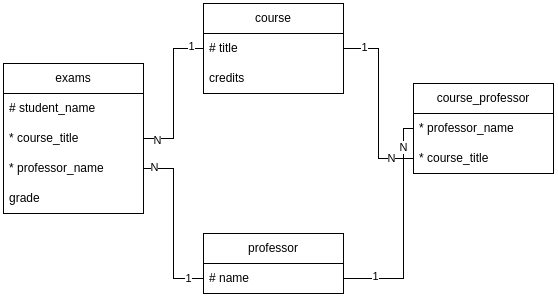

The diagram above was exported from draw.io. Its source (the exported page's mxGraphModel, read from the mxfile embedded in the PNG):
<mxGraphModel dx="862" dy="590" grid="1" gridSize="10" guides="1" tooltips="1" connect="1" arrows="1" fold="1" page="1" pageScale="1" pageWidth="827" pageHeight="1169" math="0" shadow="0">
  <root>
    <mxCell id="0" />
    <mxCell id="1" parent="0" />
    <mxCell id="aQjAhyF2oRc28TcVY2B0-4" value="exams" style="swimlane;fontStyle=0;childLayout=stackLayout;horizontal=1;startSize=30;horizontalStack=0;resizeParent=1;resizeParentMax=0;resizeLast=0;collapsible=1;marginBottom=0;whiteSpace=wrap;html=1;" parent="1" vertex="1">
      <mxGeometry x="30" y="270" width="140" height="150" as="geometry" />
    </mxCell>
    <mxCell id="aQjAhyF2oRc28TcVY2B0-5" value="# student_name" style="text;strokeColor=none;fillColor=none;align=left;verticalAlign=middle;spacingLeft=4;spacingRight=4;overflow=hidden;points=[[0,0.5],[1,0.5]];portConstraint=eastwest;rotatable=0;whiteSpace=wrap;html=1;" parent="aQjAhyF2oRc28TcVY2B0-4" vertex="1">
      <mxGeometry y="30" width="140" height="30" as="geometry" />
    </mxCell>
    <mxCell id="aQjAhyF2oRc28TcVY2B0-6" value="* course_title" style="text;strokeColor=none;fillColor=none;align=left;verticalAlign=middle;spacingLeft=4;spacingRight=4;overflow=hidden;points=[[0,0.5],[1,0.5]];portConstraint=eastwest;rotatable=0;whiteSpace=wrap;html=1;" parent="aQjAhyF2oRc28TcVY2B0-4" vertex="1">
      <mxGeometry y="60" width="140" height="30" as="geometry" />
    </mxCell>
    <mxCell id="aQjAhyF2oRc28TcVY2B0-28" value="*&amp;nbsp;professor_name" style="text;strokeColor=none;fillColor=none;align=left;verticalAlign=middle;spacingLeft=4;spacingRight=4;overflow=hidden;points=[[0,0.5],[1,0.5]];portConstraint=eastwest;rotatable=0;whiteSpace=wrap;html=1;" parent="aQjAhyF2oRc28TcVY2B0-4" vertex="1">
      <mxGeometry y="90" width="140" height="30" as="geometry" />
    </mxCell>
    <mxCell id="aQjAhyF2oRc28TcVY2B0-7" value="grade" style="text;strokeColor=none;fillColor=none;align=left;verticalAlign=middle;spacingLeft=4;spacingRight=4;overflow=hidden;points=[[0,0.5],[1,0.5]];portConstraint=eastwest;rotatable=0;whiteSpace=wrap;html=1;" parent="aQjAhyF2oRc28TcVY2B0-4" vertex="1">
      <mxGeometry y="120" width="140" height="30" as="geometry" />
    </mxCell>
    <mxCell id="aQjAhyF2oRc28TcVY2B0-8" value="&lt;span style=&quot;text-align: left;&quot;&gt;course&lt;/span&gt;" style="swimlane;fontStyle=0;childLayout=stackLayout;horizontal=1;startSize=30;horizontalStack=0;resizeParent=1;resizeParentMax=0;resizeLast=0;collapsible=1;marginBottom=0;whiteSpace=wrap;html=1;" parent="1" vertex="1">
      <mxGeometry x="230" y="210" width="140" height="90" as="geometry" />
    </mxCell>
    <mxCell id="aQjAhyF2oRc28TcVY2B0-9" value="# title&lt;span style=&quot;white-space: pre;&quot;&gt;&#09;&lt;/span&gt;" style="text;strokeColor=none;fillColor=none;align=left;verticalAlign=middle;spacingLeft=4;spacingRight=4;overflow=hidden;points=[[0,0.5],[1,0.5]];portConstraint=eastwest;rotatable=0;whiteSpace=wrap;html=1;" parent="aQjAhyF2oRc28TcVY2B0-8" vertex="1">
      <mxGeometry y="30" width="140" height="30" as="geometry" />
    </mxCell>
    <mxCell id="aQjAhyF2oRc28TcVY2B0-10" value="credits" style="text;strokeColor=none;fillColor=none;align=left;verticalAlign=middle;spacingLeft=4;spacingRight=4;overflow=hidden;points=[[0,0.5],[1,0.5]];portConstraint=eastwest;rotatable=0;whiteSpace=wrap;html=1;" parent="aQjAhyF2oRc28TcVY2B0-8" vertex="1">
      <mxGeometry y="60" width="140" height="30" as="geometry" />
    </mxCell>
    <mxCell id="aQjAhyF2oRc28TcVY2B0-13" value="&lt;div style=&quot;text-align: left;&quot;&gt;&lt;span style=&quot;background-color: initial;&quot;&gt;professor&lt;/span&gt;&lt;/div&gt;" style="swimlane;fontStyle=0;childLayout=stackLayout;horizontal=1;startSize=30;horizontalStack=0;resizeParent=1;resizeParentMax=0;resizeLast=0;collapsible=1;marginBottom=0;whiteSpace=wrap;html=1;" parent="1" vertex="1">
      <mxGeometry x="230" y="440" width="140" height="60" as="geometry" />
    </mxCell>
    <mxCell id="aQjAhyF2oRc28TcVY2B0-14" value="# name" style="text;strokeColor=none;fillColor=none;align=left;verticalAlign=middle;spacingLeft=4;spacingRight=4;overflow=hidden;points=[[0,0.5],[1,0.5]];portConstraint=eastwest;rotatable=0;whiteSpace=wrap;html=1;" parent="aQjAhyF2oRc28TcVY2B0-13" vertex="1">
      <mxGeometry y="30" width="140" height="30" as="geometry" />
    </mxCell>
    <mxCell id="aQjAhyF2oRc28TcVY2B0-16" value="&lt;span style=&quot;text-align: left;&quot;&gt;course_professor&lt;/span&gt;" style="swimlane;fontStyle=0;childLayout=stackLayout;horizontal=1;startSize=30;horizontalStack=0;resizeParent=1;resizeParentMax=0;resizeLast=0;collapsible=1;marginBottom=0;whiteSpace=wrap;html=1;" parent="1" vertex="1">
      <mxGeometry x="440" y="290" width="140" height="90" as="geometry" />
    </mxCell>
    <mxCell id="aQjAhyF2oRc28TcVY2B0-17" value="*&amp;nbsp;professor_name" style="text;strokeColor=none;fillColor=none;align=left;verticalAlign=middle;spacingLeft=4;spacingRight=4;overflow=hidden;points=[[0,0.5],[1,0.5]];portConstraint=eastwest;rotatable=0;whiteSpace=wrap;html=1;" parent="aQjAhyF2oRc28TcVY2B0-16" vertex="1">
      <mxGeometry y="30" width="140" height="30" as="geometry" />
    </mxCell>
    <mxCell id="aQjAhyF2oRc28TcVY2B0-18" value="*&amp;nbsp;course_title" style="text;strokeColor=none;fillColor=none;align=left;verticalAlign=middle;spacingLeft=4;spacingRight=4;overflow=hidden;points=[[0,0.5],[1,0.5]];portConstraint=eastwest;rotatable=0;whiteSpace=wrap;html=1;" parent="aQjAhyF2oRc28TcVY2B0-16" vertex="1">
      <mxGeometry y="60" width="140" height="30" as="geometry" />
    </mxCell>
    <mxCell id="aQjAhyF2oRc28TcVY2B0-20" style="edgeStyle=orthogonalEdgeStyle;rounded=0;orthogonalLoop=1;jettySize=auto;html=1;endArrow=none;endFill=0;" parent="1" source="aQjAhyF2oRc28TcVY2B0-9" target="aQjAhyF2oRc28TcVY2B0-18" edge="1">
      <mxGeometry relative="1" as="geometry" />
    </mxCell>
    <mxCell id="aQjAhyF2oRc28TcVY2B0-23" value="1" style="edgeLabel;html=1;align=center;verticalAlign=middle;resizable=0;points=[];" parent="aQjAhyF2oRc28TcVY2B0-20" vertex="1" connectable="0">
      <mxGeometry x="-0.637" y="1" relative="1" as="geometry">
        <mxPoint x="-12" as="offset" />
      </mxGeometry>
    </mxCell>
    <mxCell id="aQjAhyF2oRc28TcVY2B0-24" value="N" style="edgeLabel;html=1;align=center;verticalAlign=middle;resizable=0;points=[];" parent="aQjAhyF2oRc28TcVY2B0-20" vertex="1" connectable="0">
      <mxGeometry x="0.5481" y="2" relative="1" as="geometry">
        <mxPoint x="11" y="5" as="offset" />
      </mxGeometry>
    </mxCell>
    <mxCell id="aQjAhyF2oRc28TcVY2B0-21" style="edgeStyle=orthogonalEdgeStyle;rounded=0;orthogonalLoop=1;jettySize=auto;html=1;endArrow=none;endFill=0;" parent="1" source="aQjAhyF2oRc28TcVY2B0-14" target="aQjAhyF2oRc28TcVY2B0-17" edge="1">
      <mxGeometry relative="1" as="geometry">
        <Array as="points">
          <mxPoint x="430" y="485" />
          <mxPoint x="430" y="335" />
        </Array>
      </mxGeometry>
    </mxCell>
    <mxCell id="aQjAhyF2oRc28TcVY2B0-25" value="N" style="edgeLabel;html=1;align=center;verticalAlign=middle;resizable=0;points=[];" parent="aQjAhyF2oRc28TcVY2B0-21" vertex="1" connectable="0">
      <mxGeometry x="0.7429" relative="1" as="geometry">
        <mxPoint as="offset" />
      </mxGeometry>
    </mxCell>
    <mxCell id="aQjAhyF2oRc28TcVY2B0-26" value="1" style="edgeLabel;html=1;align=center;verticalAlign=middle;resizable=0;points=[];" parent="aQjAhyF2oRc28TcVY2B0-21" vertex="1" connectable="0">
      <mxGeometry x="-0.7095" y="2" relative="1" as="geometry">
        <mxPoint as="offset" />
      </mxGeometry>
    </mxCell>
    <mxCell id="aQjAhyF2oRc28TcVY2B0-22" style="edgeStyle=orthogonalEdgeStyle;rounded=0;orthogonalLoop=1;jettySize=auto;html=1;endArrow=none;endFill=0;" parent="1" source="aQjAhyF2oRc28TcVY2B0-9" target="aQjAhyF2oRc28TcVY2B0-6" edge="1">
      <mxGeometry relative="1" as="geometry" />
    </mxCell>
    <mxCell id="aQjAhyF2oRc28TcVY2B0-32" value="1" style="edgeLabel;html=1;align=center;verticalAlign=middle;resizable=0;points=[];" parent="aQjAhyF2oRc28TcVY2B0-22" vertex="1" connectable="0">
      <mxGeometry x="-0.8308" y="-2" relative="1" as="geometry">
        <mxPoint as="offset" />
      </mxGeometry>
    </mxCell>
    <mxCell id="aQjAhyF2oRc28TcVY2B0-33" value="N" style="edgeLabel;html=1;align=center;verticalAlign=middle;resizable=0;points=[];" parent="aQjAhyF2oRc28TcVY2B0-22" vertex="1" connectable="0">
      <mxGeometry x="0.8198" y="2" relative="1" as="geometry">
        <mxPoint as="offset" />
      </mxGeometry>
    </mxCell>
    <mxCell id="aQjAhyF2oRc28TcVY2B0-29" style="edgeStyle=orthogonalEdgeStyle;rounded=0;orthogonalLoop=1;jettySize=auto;html=1;entryX=0;entryY=0.5;entryDx=0;entryDy=0;endArrow=none;endFill=0;" parent="1" source="aQjAhyF2oRc28TcVY2B0-28" target="aQjAhyF2oRc28TcVY2B0-14" edge="1">
      <mxGeometry relative="1" as="geometry" />
    </mxCell>
    <mxCell id="aQjAhyF2oRc28TcVY2B0-34" value="N" style="edgeLabel;html=1;align=center;verticalAlign=middle;resizable=0;points=[];" parent="aQjAhyF2oRc28TcVY2B0-29" vertex="1" connectable="0">
      <mxGeometry x="-0.8734" y="1" relative="1" as="geometry">
        <mxPoint as="offset" />
      </mxGeometry>
    </mxCell>
    <mxCell id="aQjAhyF2oRc28TcVY2B0-35" value="1" style="edgeLabel;html=1;align=center;verticalAlign=middle;resizable=0;points=[];" parent="aQjAhyF2oRc28TcVY2B0-29" vertex="1" connectable="0">
      <mxGeometry x="0.8183" relative="1" as="geometry">
        <mxPoint as="offset" />
      </mxGeometry>
    </mxCell>
  </root>
</mxGraphModel>